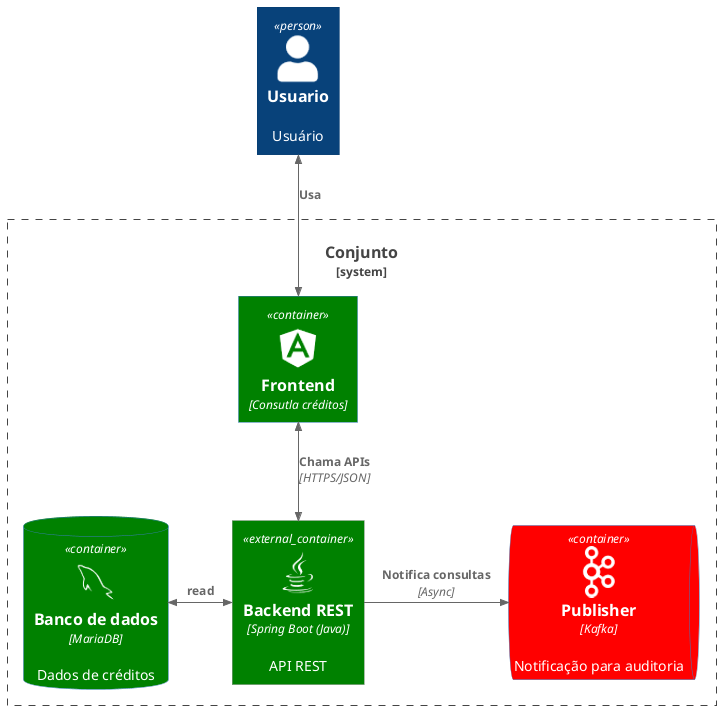

The diagram above was rendered by PlantUML. Its source (embedded in the PNG):
@startuml

!define DEVICONS https://raw.githubusercontent.com/tupadr3/plantuml-icon-font-sprites/master/devicons

!define DEVICONS2 https://raw.githubusercontent.com/tupadr3/plantuml-icon-font-sprites/main/icons/devicons2

!include DEVICONS/java.puml
!include DEVICONS/mysql.puml
!include DEVICONS/nodejs.puml
!include DEVICONS/angular.puml
!include DEVICONS/react.puml
!include DEVICONS2/apachekafka_original.puml
!include DEVICONS2/grafana.puml
!includeurl https://raw.githubusercontent.com/plantuml-stdlib/C4-PlantUML/master/C4_Container.puml


Person(usuario, "Usuario", "Usuário")




System_Boundary(contaantiga, "Conjunto") {
    Container_Ext(backend_app, "Backend REST ", "Spring Boot (Java)", $sprite="java" ,"API REST ")#Green
    ContainerDb(bd_pg, "Banco de dados", "MariaDB", "Dados de créditos", $sprite="mysql")#Green
    ContainerQueue(broker, "Publisher", "Kafka", "Notificação para auditoria",$sprite="apachekafka_original") #Red
    Container(front_app, "Frontend", $sprite="angular", "Consutla créditos") #Green
}




BiRel(usuario, front_app, "Usa", "")

BiRel(front_app, backend_app, "Chama APIs", "HTTPS/JSON")




Rel_R(backend_app, broker, "Notifica consultas", "Async")
BiRel_L(backend_app, bd_pg, "read")



@enduml